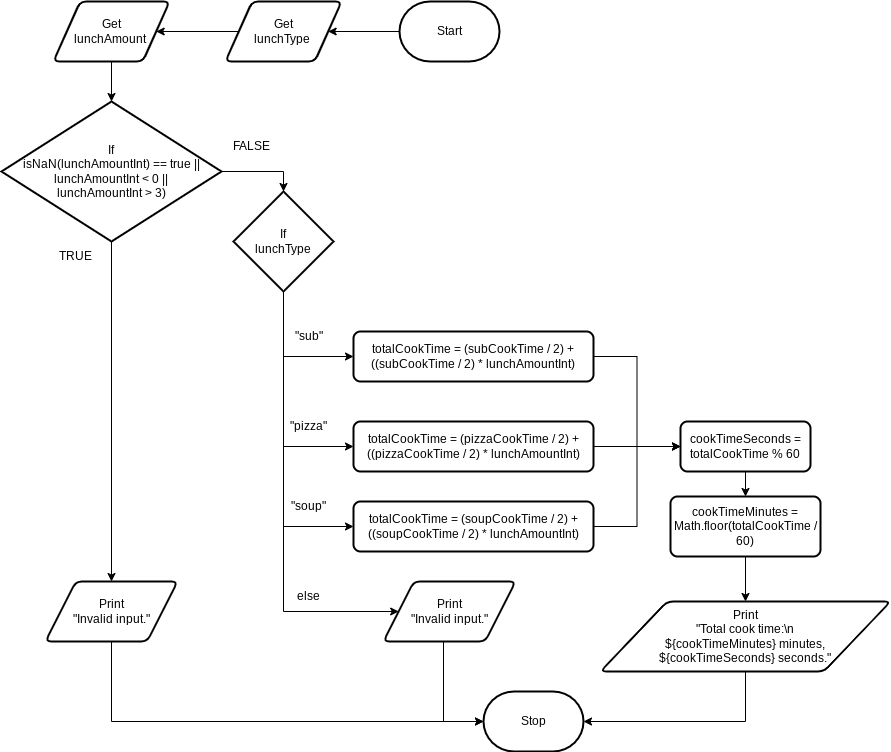

The diagram above was exported from draw.io. Its source (the exported page's mxGraphModel, read from the mxfile embedded in the PNG):
<mxGraphModel dx="1038" dy="740" grid="1" gridSize="10" guides="1" tooltips="1" connect="1" arrows="1" fold="1" page="1" pageScale="1" pageWidth="827" pageHeight="1169" math="0" shadow="0">
  <root>
    <mxCell id="0" />
    <mxCell id="1" parent="0" />
    <mxCell id="74" style="edgeStyle=orthogonalEdgeStyle;html=1;entryX=1;entryY=0.5;entryDx=0;entryDy=0;rounded=0;" parent="1" source="2" target="71" edge="1">
      <mxGeometry relative="1" as="geometry" />
    </mxCell>
    <mxCell id="2" value="Start" style="strokeWidth=2;html=1;shape=mxgraph.flowchart.terminator;whiteSpace=wrap;" parent="1" vertex="1">
      <mxGeometry x="546" y="390" width="100" height="60" as="geometry" />
    </mxCell>
    <mxCell id="106" style="edgeStyle=orthogonalEdgeStyle;rounded=0;html=1;entryX=1;entryY=0.5;entryDx=0;entryDy=0;" parent="1" source="71" target="72" edge="1">
      <mxGeometry relative="1" as="geometry" />
    </mxCell>
    <mxCell id="71" value="Get&lt;br&gt;lunchType&amp;nbsp;" style="shape=parallelogram;html=1;strokeWidth=2;perimeter=parallelogramPerimeter;whiteSpace=wrap;rounded=1;arcSize=12;size=0.23;" parent="1" vertex="1">
      <mxGeometry x="372" y="390" width="116" height="60" as="geometry" />
    </mxCell>
    <mxCell id="76" style="edgeStyle=orthogonalEdgeStyle;html=1;entryX=0.5;entryY=0;entryDx=0;entryDy=0;entryPerimeter=0;rounded=0;" parent="1" source="72" target="75" edge="1">
      <mxGeometry relative="1" as="geometry" />
    </mxCell>
    <mxCell id="72" value="Get&lt;br&gt;lunchAmount&amp;nbsp;" style="shape=parallelogram;html=1;strokeWidth=2;perimeter=parallelogramPerimeter;whiteSpace=wrap;rounded=1;arcSize=12;size=0.23;" parent="1" vertex="1">
      <mxGeometry x="200" y="390" width="116" height="60" as="geometry" />
    </mxCell>
    <mxCell id="78" style="edgeStyle=orthogonalEdgeStyle;html=1;entryX=0.5;entryY=0;entryDx=0;entryDy=0;rounded=0;" parent="1" source="75" target="77" edge="1">
      <mxGeometry relative="1" as="geometry" />
    </mxCell>
    <mxCell id="83" style="edgeStyle=orthogonalEdgeStyle;rounded=0;html=1;entryX=0.5;entryY=0;entryDx=0;entryDy=0;entryPerimeter=0;" parent="1" source="75" target="81" edge="1">
      <mxGeometry relative="1" as="geometry" />
    </mxCell>
    <mxCell id="75" value="If&lt;br&gt;isNaN(lunchAmountInt) == true || lunchAmountInt &amp;lt; 0 || &lt;br&gt;lunchAmountInt &amp;gt; 3)" style="strokeWidth=2;html=1;shape=mxgraph.flowchart.decision;whiteSpace=wrap;" parent="1" vertex="1">
      <mxGeometry x="148" y="490" width="220" height="140" as="geometry" />
    </mxCell>
    <mxCell id="93" style="edgeStyle=orthogonalEdgeStyle;rounded=0;html=1;entryX=0;entryY=0.5;entryDx=0;entryDy=0;entryPerimeter=0;" parent="1" source="77" target="79" edge="1">
      <mxGeometry relative="1" as="geometry">
        <Array as="points">
          <mxPoint x="258" y="1110" />
        </Array>
      </mxGeometry>
    </mxCell>
    <mxCell id="77" value="Print&lt;br&gt;&quot;Invalid input.&quot;" style="shape=parallelogram;html=1;strokeWidth=2;perimeter=parallelogramPerimeter;whiteSpace=wrap;rounded=1;arcSize=12;size=0.23;" parent="1" vertex="1">
      <mxGeometry x="192" y="970" width="132" height="60" as="geometry" />
    </mxCell>
    <mxCell id="79" value="Stop" style="strokeWidth=2;html=1;shape=mxgraph.flowchart.terminator;whiteSpace=wrap;" parent="1" vertex="1">
      <mxGeometry x="630" y="1080" width="100" height="60" as="geometry" />
    </mxCell>
    <mxCell id="90" style="edgeStyle=orthogonalEdgeStyle;rounded=0;html=1;entryX=0;entryY=0.5;entryDx=0;entryDy=0;" parent="1" source="81" target="85" edge="1">
      <mxGeometry relative="1" as="geometry">
        <Array as="points">
          <mxPoint x="430" y="835" />
        </Array>
      </mxGeometry>
    </mxCell>
    <mxCell id="91" style="edgeStyle=orthogonalEdgeStyle;rounded=0;html=1;entryX=0;entryY=0.5;entryDx=0;entryDy=0;" parent="1" source="81" target="84" edge="1">
      <mxGeometry relative="1" as="geometry">
        <Array as="points">
          <mxPoint x="430" y="745" />
        </Array>
      </mxGeometry>
    </mxCell>
    <mxCell id="92" style="edgeStyle=orthogonalEdgeStyle;rounded=0;html=1;entryX=0;entryY=0.5;entryDx=0;entryDy=0;" parent="1" source="81" target="88" edge="1">
      <mxGeometry relative="1" as="geometry">
        <Array as="points">
          <mxPoint x="430" y="1000" />
        </Array>
      </mxGeometry>
    </mxCell>
    <mxCell id="96" style="edgeStyle=orthogonalEdgeStyle;rounded=0;html=1;entryX=0;entryY=0.5;entryDx=0;entryDy=0;" parent="1" source="81" target="95" edge="1">
      <mxGeometry relative="1" as="geometry">
        <Array as="points">
          <mxPoint x="430" y="915" />
        </Array>
      </mxGeometry>
    </mxCell>
    <mxCell id="81" value="If&lt;br&gt;lunchType" style="strokeWidth=2;html=1;shape=mxgraph.flowchart.decision;whiteSpace=wrap;" parent="1" vertex="1">
      <mxGeometry x="380" y="580" width="100" height="100" as="geometry" />
    </mxCell>
    <mxCell id="107" style="edgeStyle=orthogonalEdgeStyle;rounded=0;html=1;entryX=0;entryY=0.5;entryDx=0;entryDy=0;" parent="1" source="84" target="97" edge="1">
      <mxGeometry relative="1" as="geometry" />
    </mxCell>
    <mxCell id="84" value="&lt;div&gt;totalCookTime = (subCookTime / 2) + ((subCookTime / 2) * lunchAmountInt)&lt;/div&gt;" style="rounded=1;whiteSpace=wrap;html=1;absoluteArcSize=1;arcSize=14;strokeWidth=2;" parent="1" vertex="1">
      <mxGeometry x="500" y="720" width="240" height="50" as="geometry" />
    </mxCell>
    <mxCell id="108" style="edgeStyle=orthogonalEdgeStyle;rounded=0;html=1;entryX=0;entryY=0.5;entryDx=0;entryDy=0;" parent="1" source="85" target="97" edge="1">
      <mxGeometry relative="1" as="geometry" />
    </mxCell>
    <mxCell id="85" value="&lt;div&gt;totalCookTime = (pizzaCookTime / 2) + ((pizzaCookTime / 2) * lunchAmountInt)&lt;/div&gt;" style="rounded=1;whiteSpace=wrap;html=1;absoluteArcSize=1;arcSize=14;strokeWidth=2;" parent="1" vertex="1">
      <mxGeometry x="500" y="810" width="240" height="50" as="geometry" />
    </mxCell>
    <mxCell id="94" style="edgeStyle=orthogonalEdgeStyle;rounded=0;html=1;entryX=0;entryY=0.5;entryDx=0;entryDy=0;entryPerimeter=0;" parent="1" source="88" target="79" edge="1">
      <mxGeometry relative="1" as="geometry">
        <Array as="points">
          <mxPoint x="590" y="1110" />
        </Array>
      </mxGeometry>
    </mxCell>
    <mxCell id="88" value="Print&lt;br&gt;&quot;Invalid input.&quot;" style="shape=parallelogram;html=1;strokeWidth=2;perimeter=parallelogramPerimeter;whiteSpace=wrap;rounded=1;arcSize=12;size=0.23;" parent="1" vertex="1">
      <mxGeometry x="530" y="970" width="132" height="60" as="geometry" />
    </mxCell>
    <mxCell id="109" style="edgeStyle=orthogonalEdgeStyle;rounded=0;html=1;entryX=0;entryY=0.5;entryDx=0;entryDy=0;" parent="1" source="95" target="97" edge="1">
      <mxGeometry relative="1" as="geometry" />
    </mxCell>
    <mxCell id="95" value="&lt;div&gt;totalCookTime = (soupCookTime / 2) + ((soupCookTime / 2) * lunchAmountInt)&lt;/div&gt;" style="rounded=1;whiteSpace=wrap;html=1;absoluteArcSize=1;arcSize=14;strokeWidth=2;" parent="1" vertex="1">
      <mxGeometry x="500" y="890" width="240" height="50" as="geometry" />
    </mxCell>
    <mxCell id="111" style="edgeStyle=orthogonalEdgeStyle;rounded=0;html=1;entryX=0.5;entryY=0;entryDx=0;entryDy=0;" parent="1" source="97" target="98" edge="1">
      <mxGeometry relative="1" as="geometry" />
    </mxCell>
    <mxCell id="97" value="&lt;div&gt;cookTimeSeconds = totalCookTime % 60&lt;/div&gt;" style="rounded=1;whiteSpace=wrap;html=1;absoluteArcSize=1;arcSize=14;strokeWidth=2;" parent="1" vertex="1">
      <mxGeometry x="827" y="810" width="130" height="50" as="geometry" />
    </mxCell>
    <mxCell id="104" style="edgeStyle=orthogonalEdgeStyle;rounded=0;html=1;entryX=0.5;entryY=0;entryDx=0;entryDy=0;" parent="1" source="98" target="103" edge="1">
      <mxGeometry relative="1" as="geometry" />
    </mxCell>
    <mxCell id="98" value="&lt;div&gt;cookTimeMinutes = Math.floor(totalCookTime / 60)&lt;/div&gt;" style="rounded=1;whiteSpace=wrap;html=1;absoluteArcSize=1;arcSize=14;strokeWidth=2;" parent="1" vertex="1">
      <mxGeometry x="817" y="885" width="150" height="60" as="geometry" />
    </mxCell>
    <mxCell id="105" style="edgeStyle=orthogonalEdgeStyle;rounded=0;html=1;entryX=1;entryY=0.5;entryDx=0;entryDy=0;entryPerimeter=0;" parent="1" source="103" target="79" edge="1">
      <mxGeometry relative="1" as="geometry">
        <Array as="points">
          <mxPoint x="892" y="1110" />
        </Array>
      </mxGeometry>
    </mxCell>
    <mxCell id="103" value="Print&lt;br&gt;&quot;Total cook time:\n&lt;br&gt;${cookTimeMinutes} minutes, &lt;br&gt;${cookTimeSeconds} seconds.&quot;" style="shape=parallelogram;html=1;strokeWidth=2;perimeter=parallelogramPerimeter;whiteSpace=wrap;rounded=1;arcSize=12;size=0.23;" parent="1" vertex="1">
      <mxGeometry x="747" y="990" width="290" height="70" as="geometry" />
    </mxCell>
    <mxCell id="113" value="TRUE" style="text;html=1;align=center;verticalAlign=middle;resizable=0;points=[];autosize=1;strokeColor=none;fillColor=none;" parent="1" vertex="1">
      <mxGeometry x="192" y="630" width="60" height="30" as="geometry" />
    </mxCell>
    <mxCell id="114" value="FALSE" style="text;html=1;align=center;verticalAlign=middle;resizable=0;points=[];autosize=1;strokeColor=none;fillColor=none;" parent="1" vertex="1">
      <mxGeometry x="368" y="520" width="60" height="30" as="geometry" />
    </mxCell>
    <mxCell id="115" value="&quot;sub&quot;" style="text;html=1;align=center;verticalAlign=middle;resizable=0;points=[];autosize=1;strokeColor=none;fillColor=none;" parent="1" vertex="1">
      <mxGeometry x="430" y="710" width="50" height="30" as="geometry" />
    </mxCell>
    <mxCell id="118" value="&quot;pizza&quot;" style="text;html=1;align=center;verticalAlign=middle;resizable=0;points=[];autosize=1;strokeColor=none;fillColor=none;" parent="1" vertex="1">
      <mxGeometry x="425" y="800" width="60" height="30" as="geometry" />
    </mxCell>
    <mxCell id="119" value="&quot;soup&quot;" style="text;html=1;align=center;verticalAlign=middle;resizable=0;points=[];autosize=1;strokeColor=none;fillColor=none;" parent="1" vertex="1">
      <mxGeometry x="425" y="880" width="60" height="30" as="geometry" />
    </mxCell>
    <mxCell id="120" value="else" style="text;html=1;align=center;verticalAlign=middle;resizable=0;points=[];autosize=1;strokeColor=none;fillColor=none;" parent="1" vertex="1">
      <mxGeometry x="430" y="970" width="50" height="30" as="geometry" />
    </mxCell>
  </root>
</mxGraphModel>